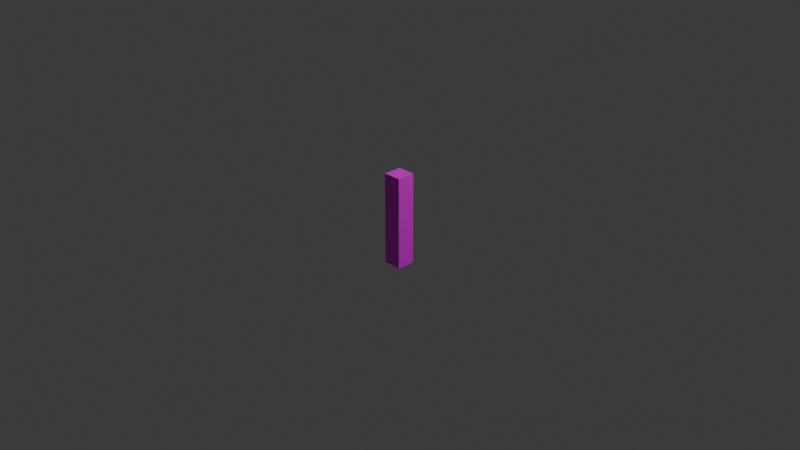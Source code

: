 # Source: sticky.blend  (saved by Blender 4.3.34; exported with 4.5.12 LTS)
import bpy
from mathutils import Matrix  # noqa: F401  (used for matrix-valued properties, if any)

bpy.ops.wm.read_factory_settings(use_empty=True)
scene = bpy.context.scene
scene.name = 'Scene'

# ---- collections
col_collection = bpy.data.collections.new('Collection'); scene.collection.children.link(col_collection)

# ---- images (referenced by path relative to the original .blend; pixels are not part of the script)
import os
ASSET_DIR = os.environ.get("B2B_ASSET_DIR", "")  # directory of the original .blend (textures are referenced by path, not embedded)
HERE = os.path.dirname(os.path.abspath(__file__))  # packed textures are extracted next to this script under _unpacked/

def load_image(name, relpath, width, height, colorspace="sRGB"):
    """Load a texture the original file referenced (path relative to the .blend, or extracted next to this script)."""
    p = next((c for c in (os.path.join(HERE, relpath), os.path.join(ASSET_DIR, relpath)) if relpath and os.path.exists(c)), "")
    if p:
        img = bpy.data.images.load(p, check_existing=True)
        img.name = name
    else:  # same state as the original file: an image datablock whose file is absent (Cycles renders it pink)
        img = bpy.data.images.new(name, width, height)
        img.source = "FILE"
        img.filepath = "//" + (relpath or name)
    img.colorspace_settings.name = colorspace
    return img
img_stick = load_image('stick', 'stick.png', 1024, 1024, 'sRGB')

# ---- materials (node trees are filled in below, after node groups)
mat_material = bpy.data.materials.new('Material')
mat_material.alpha_threshold = 0.0
mat_material.roughness = 0.5
mat_material.line_color = (0.0, 0.0, 0.0, 1.0)

# ---- material node trees
mat_material.use_nodes = True; mat_material.node_tree.nodes.clear()
_N = mat_material.node_tree.nodes; _L = mat_material.node_tree.links
n0 = _N.new('ShaderNodeOutputMaterial'); n0.name = 'Material Output'; n0.location = (300, 300)
n1 = _N.new('ShaderNodeBsdfPrincipled'); n1.name = 'Principled BSDF'; n1.location = (10, 300)
n1.inputs[3].default_value = 1.45
n2 = _N.new('ShaderNodeTexImage'); n2.name = 'Image Texture'; n2.location = (-280, 280)
n2.image = img_stick
_L.new(n1.outputs[0], n0.inputs[0])
_L.new(n2.outputs[0], n1.inputs[0])
n0.is_active_output = True

# ---- world
world_world = bpy.data.worlds.new('World'); scene.world = world_world
world_world.use_nodes = True; world_world.node_tree.nodes.clear()
_N = world_world.node_tree.nodes; _L = world_world.node_tree.links
n0 = _N.new('ShaderNodeOutputWorld'); n0.name = 'World Output'; n0.location = (300, 300)
n1 = _N.new('ShaderNodeBackground'); n1.name = 'Background'; n1.location = (10, 300)
n1.inputs[0].default_value = (0.05088, 0.05088, 0.05088, 1.0)
_L.new(n1.outputs[0], n0.inputs[0])
n0.is_active_output = True
world_world.color = (0.05088, 0.05088, 0.05088)
world_world.sun_shadow_jitter_overblur = 0.0

# ---- cameras
cam_camera = bpy.data.cameras.new('Camera')
cam_camera.clip_end = 100.0
cam_camera.ortho_scale = 7.314

# ---- lights
light_light = bpy.data.lights.new('Light', 'POINT')
light_light.energy = 1000.0
light_light.shadow_soft_size = 0.1

# ---- meshes
me_cube = bpy.data.meshes.new('Cube')
me_cube.from_pydata([(1.0, 1.0, 1.0), (1.0, 1.0, -1.0), (1.0, -1.0, 1.0), (1.0, -1.0, -1.0), (-1.0, 1.0, 1.0), (-1.0, 1.0, -1.0), (-1.0, -1.0, 1.0), (-1.0, -1.0, -1.0)], [], [(0, 4, 6, 2), (3, 2, 6, 7), (7, 6, 4, 5), (5, 1, 3, 7), (1, 0, 2, 3), (5, 4, 0, 1)])
_uv = me_cube.uv_layers.new(name='UVMap')
_uv.uv.foreach_set('vector', [0.625, 0.5, 0.875, 0.5, 0.875, 0.75, 0.625, 0.75, 0.375, 0.75, 0.625, 0.75, 0.625, 1.0, 0.375, 1.0, 0.375, 0.0, 0.625, 0.0, 0.625, 0.25, 0.375, 0.25, 0.125, 0.5, 0.375, 0.5, 0.375, 0.75, 0.125, 0.75, 0.375, 0.5, 0.625, 0.5, 0.625, 0.75, 0.375, 0.75, 0.375, 0.25, 0.625, 0.25, 0.625, 0.5, 0.375, 0.5])
me_cube.materials.append(mat_material)
me_cube.use_mirror_vertex_groups = False
me_cube.update()

# ---- objects
ob_cube = bpy.data.objects.new('Cube', me_cube)
ob_light = bpy.data.objects.new('Light', light_light)
ob_camera = bpy.data.objects.new('Camera', cam_camera)

# ---- transforms, parenting, visibility, modifiers, constraints
ob_cube.location = (0.0, 0.0, 0.0)
ob_cube.scale = (0.1, 0.1, 0.5)
ob_cube.lock_rotations_4d = False
ob_cube.empty_display_type = 'ARROWS'
ob_cube.lineart.crease_threshold = 0.0
ob_light.location = (4.076, 1.005, 5.904)
ob_light.rotation_euler = (0.6503, 0.05522, 1.866)
ob_light.lock_rotations_4d = False
ob_light.empty_display_type = 'ARROWS'
ob_light.color = (0.0, 0.0, 0.0, 0.0)
ob_light.lineart.crease_threshold = 0.0
ob_camera.location = (7.359, -6.926, 4.958)
ob_camera.rotation_euler = (1.109, 0.0, 0.8149)
ob_camera.lock_rotations_4d = False
ob_camera.empty_display_type = 'ARROWS'
ob_camera.color = (0.0, 0.0, 0.0, 0.0)
ob_camera.display_type = 'WIRE'
ob_camera.lineart.crease_threshold = 0.0

# ---- collection membership
col_collection.objects.link(ob_cube)
col_collection.objects.link(ob_light)
col_collection.objects.link(ob_camera)

# ---- scene / render settings (as saved in the file)
scene.camera = ob_camera
scene.frame_start = 1; scene.frame_end = 250; scene.frame_set(1)
scene.render.engine = 'BLENDER_EEVEE_NEXT'
bpy.context.view_layer.update()
